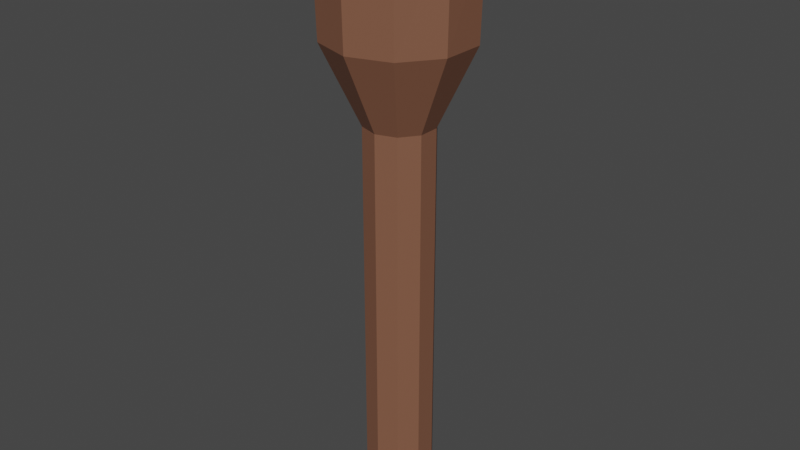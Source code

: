 # Source: Torch.blend  (saved by Blender 3.1.7; exported with 4.5.12 LTS)
import bpy
from mathutils import Matrix  # noqa: F401  (used for matrix-valued properties, if any)

bpy.ops.wm.read_factory_settings(use_empty=True)
scene = bpy.context.scene
scene.name = 'Scene'

# ---- collections
col_collection = bpy.data.collections.new('Collection'); scene.collection.children.link(col_collection)

# ---- materials (node trees are filled in below, after node groups)
mat_material_001 = bpy.data.materials.new('Material.001')
mat_material_001.use_transparent_shadow = False
mat_material_002 = bpy.data.materials.new('Material.002')
mat_material_002.use_transparent_shadow = False

# ---- material node trees
mat_material_001.use_nodes = True; mat_material_001.node_tree.nodes.clear()
_N = mat_material_001.node_tree.nodes; _L = mat_material_001.node_tree.links
n0 = _N.new('ShaderNodeBsdfPrincipled'); n0.name = 'Principled BSDF'; n0.location = (10, 300)
n0.distribution = 'GGX'
n0.subsurface_method = 'RANDOM_WALK_SKIN'
n0.inputs[0].default_value = (0.2203, 0.09579, 0.05627, 1.0)
n0.inputs[3].default_value = 1.45
n0.inputs[27].default_value = (0.0, 0.0, 0.0, 1.0)
n0.inputs[28].default_value = 1.0
n1 = _N.new('ShaderNodeOutputMaterial'); n1.name = 'Material Output'; n1.location = (300, 300)
_L.new(n0.outputs[0], n1.inputs[0])
n1.is_active_output = True
mat_material_002.use_nodes = True; mat_material_002.node_tree.nodes.clear()
_N = mat_material_002.node_tree.nodes; _L = mat_material_002.node_tree.links
n0 = _N.new('ShaderNodeBsdfPrincipled'); n0.name = 'Principled BSDF'; n0.location = (10, 300)
n0.distribution = 'GGX'
n0.subsurface_method = 'RANDOM_WALK_SKIN'
n0.inputs[0].default_value = (0.0, 0.0, 0.0, 1.0)
n0.inputs[3].default_value = 1.45
n0.inputs[27].default_value = (0.0, 0.0, 0.0, 1.0)
n0.inputs[28].default_value = 1.0
n1 = _N.new('ShaderNodeOutputMaterial'); n1.name = 'Material Output'; n1.location = (300, 300)
_L.new(n0.outputs[0], n1.inputs[0])
n1.is_active_output = True

# ---- world
world_world = bpy.data.worlds.new('World'); scene.world = world_world
world_world.use_nodes = True; world_world.node_tree.nodes.clear()
_N = world_world.node_tree.nodes; _L = world_world.node_tree.links
n0 = _N.new('ShaderNodeOutputWorld'); n0.name = 'World Output'; n0.location = (300, 300)
n1 = _N.new('ShaderNodeBackground'); n1.name = 'Background'; n1.location = (10, 300)
n1.inputs[0].default_value = (0.05088, 0.05088, 0.05088, 1.0)
_L.new(n1.outputs[0], n0.inputs[0])
n0.is_active_output = True
world_world.color = (0.05088, 0.05088, 0.05088)
world_world.use_sun_shadow = False
world_world.sun_shadow_jitter_overblur = 0.0

# ---- meshes
me_circle_001 = bpy.data.meshes.new('Circle.001')
me_circle_001.from_pydata([(7.579e-09, 0.1459, 1.659), (-0.08575, 0.118, 1.659), (-0.1387, 0.04508, 1.659), (-0.1387, -0.04508, 1.659), (-0.08575, -0.118, 1.659), (2.033e-08, -0.1459, 1.659), (0.08575, -0.118, 1.659), (0.1387, -0.04508, 1.659), (0.1387, 0.04508, 1.659), (0.08575, 0.118, 1.659), (-2.156e-09, 0.2309, 2.397), (-0.1357, 0.1868, 2.497), (-0.2196, 0.07135, 2.397), (-0.2196, -0.07135, 2.497), (-0.1357, -0.1868, 2.397), (2.522e-08, -0.2309, 2.497), (0.1357, -0.1868, 2.397), (0.2196, -0.07135, 2.497), (0.2196, 0.07135, 2.397), (0.1357, 0.1868, 2.497), (-0.1841, 0.2534, 2.497), (3e-09, 0.3132, 2.397), (-0.2978, 0.09677, 2.397), (-0.2978, -0.09677, 2.497), (-0.1841, -0.2534, 2.397), (3.038e-08, -0.3132, 2.497), (0.1841, -0.2534, 2.397), (0.2978, -0.09677, 2.497), (0.2978, 0.09677, 2.397), (0.1841, 0.2534, 2.497), (-0.1357, 0.1868, 2.281), (-7.673e-09, 0.2309, 2.281), (-0.2196, 0.07135, 2.281), (-0.2196, -0.07135, 2.281), (-0.1357, -0.1868, 2.281), (1.97e-08, -0.2309, 2.281), (0.1357, -0.1868, 2.281), (0.2196, -0.07135, 2.281), (0.2196, 0.07135, 2.281), (0.1357, 0.1868, 2.281), (0.2874, 0.09339, 1.995), (0.2874, -0.09339, 1.995), (2.96e-08, -0.3022, 1.995), (-0.1776, -0.2445, 1.995), (-0.2874, 0.09339, 1.995), (-0.1776, 0.2445, 1.995), (0.1776, 0.2445, 1.995), (0.1776, -0.2445, 1.995), (-0.2874, -0.09339, 1.995), (3.183e-09, 0.3022, 1.995), (7.579e-09, 0.1459, -0.0372), (-0.08575, 0.118, -0.0372), (-0.1387, 0.04508, -0.0372), (-0.1387, -0.04508, -0.0372), (-0.08575, -0.118, -0.0372), (2.033e-08, -0.1459, -0.0372), (0.08575, -0.118, -0.0372), (0.1387, -0.04508, -0.0372), (0.1387, 0.04508, -0.0372), (0.08575, 0.118, -0.0372)], [], [(3, 2, 52, 53), (10, 11, 30, 31), (41, 40, 28, 27), (43, 42, 25, 24), (45, 44, 22, 20), (40, 46, 29, 28), (42, 47, 26, 25), (44, 48, 23, 22), (46, 49, 21, 29), (47, 41, 27, 26), (48, 43, 24, 23), (49, 45, 20, 21), (11, 10, 21, 20), (12, 11, 20, 22), (13, 12, 22, 23), (14, 13, 23, 24), (15, 14, 24, 25), (16, 15, 25, 26), (17, 16, 26, 27), (18, 17, 27, 28), (19, 18, 28, 29), (10, 19, 29, 21), (30, 32, 33, 34, 35, 36, 37, 38, 39, 31), (17, 18, 38, 37), (14, 15, 35, 34), (11, 12, 32, 30), (18, 19, 39, 38), (15, 16, 36, 35), (12, 13, 33, 32), (19, 10, 31, 39), (16, 17, 37, 36), (13, 14, 34, 33), (0, 1, 45, 49), (3, 4, 43, 48), (6, 7, 41, 47), (9, 0, 49, 46), (2, 3, 48, 44), (5, 6, 47, 42), (8, 9, 46, 40), (1, 2, 44, 45), (4, 5, 42, 43), (7, 8, 40, 41), (51, 50, 59, 58, 57, 56, 55, 54, 53, 52), (0, 9, 59, 50), (7, 6, 56, 57), (4, 3, 53, 54), (1, 0, 50, 51), (8, 7, 57, 58), (5, 4, 54, 55), (2, 1, 51, 52), (9, 8, 58, 59), (6, 5, 55, 56)])
me_circle_001.polygons.foreach_set('material_index', [0, 0, 0, 0, 0, 0, 0, 0, 0, 0, 0, 0, 0, 0, 0, 0, 0, 0, 0, 0, 0, 0, 1, 0, 0, 0, 0, 0, 0, 0, 0, 0, 0, 0, 0, 0, 0, 0, 0, 0, 0, 0, 0, 0, 0, 0, 0, 0, 0, 0, 0, 0])
_uv = me_circle_001.uv_layers.new(name='UVMap')
_uv.uv.foreach_set('vector', [0.0, 0.0, 0.0, 0.0, 0.0, 0.0, 0.0, 0.0, 0.0, 0.0, 0.0, 0.0, 0.0, 0.0, 0.0, 0.0, 0.0, 0.0, 0.0, 0.0, 0.0, 0.0, 0.0, 0.0, 0.0, 0.0, 0.0, 0.0, 0.0, 0.0, 0.0, 0.0, 0.0, 0.0, 0.0, 0.0, 0.0, 0.0, 0.0, 0.0, 0.0, 0.0, 0.0, 0.0, 0.0, 0.0, 0.0, 0.0, 0.0, 0.0, 0.0, 0.0, 0.0, 0.0, 0.0, 0.0, 0.0, 0.0, 0.0, 0.0, 0.0, 0.0, 0.0, 0.0, 0.0, 0.0, 0.0, 0.0, 0.0, 0.0, 0.0, 0.0, 0.0, 0.0, 0.0, 0.0, 0.0, 0.0, 0.0, 0.0, 0.0, 0.0, 0.0, 0.0, 0.0, 0.0, 0.0, 0.0, 0.0, 0.0, 0.0, 0.0, 0.0, 0.0, 0.0, 0.0, 0.0, 0.0, 0.0, 0.0, 0.0, 0.0, 0.0, 0.0, 0.0, 0.0, 0.0, 0.0, 0.0, 0.0, 0.0, 0.0, 0.0, 0.0, 0.0, 0.0, 0.0, 0.0, 0.0, 0.0, 0.0, 0.0, 0.0, 0.0, 0.0, 0.0, 0.0, 0.0, 0.0, 0.0, 0.0, 0.0, 0.0, 0.0, 0.0, 0.0, 0.0, 0.0, 0.0, 0.0, 0.0, 0.0, 0.0, 0.0, 0.0, 0.0, 0.0, 0.0, 0.0, 0.0, 0.0, 0.0, 0.0, 0.0, 0.0, 0.0, 0.0, 0.0, 0.0, 0.0, 0.0, 0.0, 0.0, 0.0, 0.0, 0.0, 0.0, 0.0, 0.0, 0.0, 0.0, 0.0, 0.0, 0.0, 0.0, 0.0, 0.0, 0.0, 0.0, 0.0, 0.0, 0.0, 0.0, 0.0, 0.0, 0.0, 0.0, 0.0, 0.0, 0.0, 0.0, 0.0, 0.0, 0.0, 0.0, 0.0, 0.0, 0.0, 0.0, 0.0, 0.0, 0.0, 0.0, 0.0, 0.0, 0.0, 0.0, 0.0, 0.0, 0.0, 0.0, 0.0, 0.0, 0.0, 0.0, 0.0, 0.0, 0.0, 0.0, 0.0, 0.0, 0.0, 0.0, 0.0, 0.0, 0.0, 0.0, 0.0, 0.0, 0.0, 0.0, 0.0, 0.0, 0.0, 0.0, 0.0, 0.0, 0.0, 0.0, 0.0, 0.0, 0.0, 0.0, 0.0, 0.0, 0.0, 0.0, 0.0, 0.0, 0.0, 0.0, 0.0, 0.0, 0.0, 0.0, 0.0, 0.0, 0.0, 0.0, 0.0, 0.0, 0.0, 0.0, 0.0, 0.0, 0.0, 0.0, 0.0, 0.0, 0.0, 0.0, 0.0, 0.0, 0.0, 0.0, 0.0, 0.0, 0.0, 0.0, 0.0, 0.0, 0.0, 0.0, 0.0, 0.0, 0.0, 0.0, 0.0, 0.0, 0.0, 0.0, 0.0, 0.0, 0.0, 0.0, 0.0, 0.0, 0.0, 0.0, 0.0, 0.0, 0.0, 0.0, 0.0, 0.0, 0.0, 0.0, 0.0, 0.0, 0.0, 0.0, 0.0, 0.0, 0.0, 0.0, 0.0, 0.0, 0.0, 0.0, 0.0, 0.0, 0.0, 0.0, 0.0, 0.0, 0.0, 0.0, 0.0, 0.0, 0.0, 0.0, 0.0, 0.0, 0.0, 0.0, 0.0, 0.0, 0.0, 0.0, 0.0, 0.0, 0.0, 0.0, 0.0, 0.0, 0.0, 0.0, 0.0, 0.0, 0.0, 0.0, 0.0, 0.0, 0.0, 0.0, 0.0, 0.0, 0.0, 0.0, 0.0, 0.0, 0.0, 0.0, 0.0, 0.0, 0.0, 0.0, 0.0, 0.0, 0.0, 0.0, 0.0, 0.0, 0.0, 0.0, 0.0, 0.0, 0.0, 0.0, 0.0, 0.0, 0.0, 0.0, 0.0, 0.0, 0.0, 0.0, 0.0, 0.0, 0.0, 0.0, 0.0, 0.0, 0.0, 0.0, 0.0, 0.0, 0.0, 0.0, 0.0, 0.0, 0.0, 0.0, 0.0, 0.0, 0.0, 0.0, 0.0, 0.0, 0.0, 0.0, 0.0, 0.0, 0.0, 0.0, 0.0, 0.0, 0.0, 0.0, 0.0, 0.0, 0.0, 0.0, 0.0, 0.0, 0.0, 0.0, 0.0, 0.0, 0.0, 0.0, 0.0, 0.0, 0.0, 0.0, 0.0, 0.0, 0.0, 0.0, 0.0])
me_circle_001.materials.append(mat_material_001)
me_circle_001.materials.append(mat_material_002)
me_circle_001.use_remesh_fix_poles = True
me_circle_001.use_remesh_preserve_attributes = False
me_circle_001.update()

# ---- objects
ob_torch = bpy.data.objects.new('Torch', me_circle_001)

# ---- transforms, parenting, visibility, modifiers, constraints
ob_torch.location = (0.0, 0.0, 0.0)

# ---- collection membership
col_collection.objects.link(ob_torch)

# ---- scene / render settings (as saved in the file)
scene.frame_start = 1; scene.frame_end = 250; scene.frame_set(1)
scene.render.engine = 'BLENDER_EEVEE_NEXT'
scene.cycles.sampling_pattern = 'TABULATED_SOBOL'
scene.cycles.use_light_tree = False
scene.view_settings.view_transform = 'Filmic'
bpy.context.view_layer.update()

# ---- added for rendering (the .blend has no active camera and no usable light): camera, sun
cam_auto = bpy.data.cameras.new('AutoCamera')
cam_auto.lens = 50.0
cam_auto.sensor_width = 36.0
cam_auto.clip_end = 1000.0
ob_auto_camera = bpy.data.objects.new('AutoCamera', cam_auto)
scene.collection.objects.link(ob_auto_camera)
ob_auto_camera.location = (2.47712, -2.97255, 3.21147)
ob_auto_camera.rotation_euler = (1.09748, -7.21219e-08, 0.694738)
scene.camera = ob_auto_camera
light_auto_sun = bpy.data.lights.new('AutoSun', 'SUN')
light_auto_sun.energy = 3.0
light_auto_sun.angle = 0.0523599
ob_auto_sun = bpy.data.objects.new('AutoSun', light_auto_sun)
scene.collection.objects.link(ob_auto_sun)
ob_auto_sun.rotation_euler = (0.872665, 0.174533, 0.523599)
bpy.context.view_layer.update()
